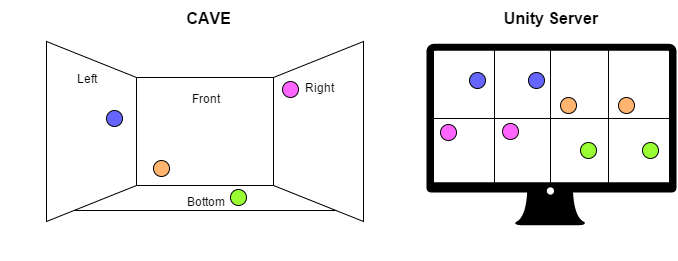

The diagram above was exported from draw.io. Its source (the exported page's mxGraphModel, read from the mxfile embedded in the PNG):
<mxGraphModel dx="1463" dy="776" grid="1" gridSize="10" guides="1" tooltips="1" connect="1" arrows="1" fold="1" page="1" pageScale="1" pageWidth="826" pageHeight="1169" background="#ffffff" math="0">
  <root>
    <mxCell id="0" />
    <mxCell id="1" parent="0" />
    <mxCell id="38" value="" style="group" vertex="1" connectable="0" parent="1">
      <mxGeometry x="6" y="88" width="407" height="209" as="geometry" />
    </mxCell>
    <mxCell id="8" value="" style="whiteSpace=wrap;html=1;align=left;" vertex="1" parent="38">
      <mxGeometry x="135" y="76" width="137" height="109" as="geometry" />
    </mxCell>
    <mxCell id="10" value="" style="shape=trapezoid;whiteSpace=wrap;html=1;align=left;rotation=0;size=0.23433583959899748;" vertex="1" parent="38">
      <mxGeometry x="70" y="184" width="266" height="25" as="geometry" />
    </mxCell>
    <mxCell id="9" value="" style="shape=trapezoid;whiteSpace=wrap;html=1;align=left;rotation=-90;" vertex="1" parent="38">
      <mxGeometry x="227" y="85" width="180" height="90" as="geometry" />
    </mxCell>
    <mxCell id="7" value="" style="shape=trapezoid;whiteSpace=wrap;html=1;align=left;rotation=90;" vertex="1" parent="38">
      <mxGeometry y="85" width="180" height="90" as="geometry" />
    </mxCell>
    <mxCell id="11" value="Left" style="text;html=1;strokeColor=none;fillColor=none;align=center;verticalAlign=middle;whiteSpace=wrap;overflow=hidden;" vertex="1" parent="38">
      <mxGeometry x="65" y="66" width="40" height="20" as="geometry" />
    </mxCell>
    <mxCell id="12" value="Right" style="text;html=1;strokeColor=none;fillColor=none;align=center;verticalAlign=middle;whiteSpace=wrap;overflow=hidden;" vertex="1" parent="38">
      <mxGeometry x="297" y="75" width="40" height="20" as="geometry" />
    </mxCell>
    <mxCell id="13" value="Front" style="text;html=1;strokeColor=none;fillColor=none;align=center;verticalAlign=middle;whiteSpace=wrap;overflow=hidden;" vertex="1" parent="38">
      <mxGeometry x="184" y="86" width="40" height="20" as="geometry" />
    </mxCell>
    <mxCell id="14" value="Bottom" style="text;html=1;strokeColor=none;fillColor=none;align=center;verticalAlign=middle;whiteSpace=wrap;overflow=hidden;" vertex="1" parent="38">
      <mxGeometry x="178" y="189" width="51" height="20" as="geometry" />
    </mxCell>
    <mxCell id="23" value="" style="strokeWidth=1;html=1;shape=mxgraph.flowchart.start_2;whiteSpace=wrap;fillColor=#6666FF;gradientColor=none;align=left;" vertex="1" parent="38">
      <mxGeometry x="105" y="109" width="16" height="16" as="geometry" />
    </mxCell>
    <mxCell id="26" value="" style="strokeWidth=1;html=1;shape=mxgraph.flowchart.start_2;whiteSpace=wrap;fillColor=#FF66FF;gradientColor=none;align=left;" vertex="1" parent="38">
      <mxGeometry x="281" y="80" width="16" height="16" as="geometry" />
    </mxCell>
    <mxCell id="29" value="" style="strokeWidth=1;html=1;shape=mxgraph.flowchart.start_2;whiteSpace=wrap;fillColor=#99FF33;gradientColor=none;align=left;" vertex="1" parent="38">
      <mxGeometry x="229" y="188" width="16" height="16" as="geometry" />
    </mxCell>
    <mxCell id="32" value="" style="strokeWidth=1;html=1;shape=mxgraph.flowchart.start_2;whiteSpace=wrap;fillColor=#FFB570;gradientColor=none;align=left;" vertex="1" parent="38">
      <mxGeometry x="152" y="159" width="16" height="16" as="geometry" />
    </mxCell>
    <mxCell id="36" value="CAVE" style="text;html=1;strokeColor=none;fillColor=none;align=center;verticalAlign=middle;whiteSpace=wrap;overflow=hidden;fontSize=16;fontStyle=1" vertex="1" parent="38">
      <mxGeometry x="183" width="47" height="30" as="geometry" />
    </mxCell>
    <mxCell id="39" value="" style="group" vertex="1" connectable="0" parent="1">
      <mxGeometry x="431" y="88" width="250" height="258" as="geometry" />
    </mxCell>
    <mxCell id="35" value="" style="group" vertex="1" connectable="0" parent="39">
      <mxGeometry y="8" width="250" height="250" as="geometry" />
    </mxCell>
    <mxCell id="16" value="" style="shape=image;verticalLabelPosition=bottom;labelBackgroundColor=#ffffff;verticalAlign=top;aspect=fixed;image=data:image/svg+xml,(base64 omitted: 1668 chars);" vertex="1" parent="35">
      <mxGeometry width="250" height="250" as="geometry" />
    </mxCell>
    <mxCell id="17" value="" style="line;html=1;align=left;strokeWidth=1;" vertex="1" parent="35">
      <mxGeometry x="7" y="104" width="238" height="10" as="geometry" />
    </mxCell>
    <mxCell id="18" value="" style="line;html=1;strokeWidth=1;align=left;rotation=-90;" vertex="1" parent="35">
      <mxGeometry x="56" y="101" width="136" height="10" as="geometry" />
    </mxCell>
    <mxCell id="19" value="" style="line;html=1;strokeWidth=1;align=left;rotation=-90;" vertex="1" parent="35">
      <mxGeometry x="114" y="104" width="136" height="10" as="geometry" />
    </mxCell>
    <mxCell id="20" value="" style="line;html=1;strokeWidth=1;align=left;rotation=-90;" vertex="1" parent="35">
      <mxGeometry y="101" width="136" height="10" as="geometry" />
    </mxCell>
    <mxCell id="24" value="" style="strokeWidth=1;html=1;shape=mxgraph.flowchart.start_2;whiteSpace=wrap;fillColor=#6666FF;gradientColor=none;align=left;" vertex="1" parent="35">
      <mxGeometry x="43" y="63" width="16" height="16" as="geometry" />
    </mxCell>
    <mxCell id="25" value="&lt;div style=&quot;text-align: center&quot;&gt;&lt;br&gt;&lt;/div&gt;" style="strokeWidth=1;html=1;shape=mxgraph.flowchart.start_2;whiteSpace=wrap;fillColor=#6666FF;gradientColor=none;align=left;" vertex="1" parent="35">
      <mxGeometry x="102" y="63" width="16" height="16" as="geometry" />
    </mxCell>
    <mxCell id="27" value="" style="strokeWidth=1;html=1;shape=mxgraph.flowchart.start_2;whiteSpace=wrap;fillColor=#FF66FF;gradientColor=none;align=left;" vertex="1" parent="35">
      <mxGeometry x="14" y="115" width="16" height="16" as="geometry" />
    </mxCell>
    <mxCell id="28" value="" style="strokeWidth=1;html=1;shape=mxgraph.flowchart.start_2;whiteSpace=wrap;fillColor=#FF66FF;gradientColor=none;align=left;" vertex="1" parent="35">
      <mxGeometry x="76" y="114" width="16" height="16" as="geometry" />
    </mxCell>
    <mxCell id="40" style="edgeStyle=orthogonalEdgeStyle;rounded=0;html=1;exitX=0.5;exitY=0;exitPerimeter=0;entryX=0.5;entryY=0;entryPerimeter=0;endArrow=none;endFill=0;fontSize=16;" edge="1" parent="35" source="30" target="30">
      <mxGeometry relative="1" as="geometry" />
    </mxCell>
    <mxCell id="30" value="" style="strokeWidth=1;html=1;shape=mxgraph.flowchart.start_2;whiteSpace=wrap;fillColor=#99FF33;gradientColor=none;align=left;" vertex="1" parent="35">
      <mxGeometry x="154" y="133" width="16" height="16" as="geometry" />
    </mxCell>
    <mxCell id="31" value="" style="strokeWidth=1;html=1;shape=mxgraph.flowchart.start_2;whiteSpace=wrap;fillColor=#99FF33;gradientColor=none;align=left;" vertex="1" parent="35">
      <mxGeometry x="216" y="133" width="16" height="16" as="geometry" />
    </mxCell>
    <mxCell id="33" value="" style="strokeWidth=1;html=1;shape=mxgraph.flowchart.start_2;whiteSpace=wrap;fillColor=#FFB570;gradientColor=none;align=left;" vertex="1" parent="35">
      <mxGeometry x="134" y="88" width="16" height="16" as="geometry" />
    </mxCell>
    <mxCell id="34" value="" style="strokeWidth=1;html=1;shape=mxgraph.flowchart.start_2;whiteSpace=wrap;fillColor=#FFB570;gradientColor=none;align=left;" vertex="1" parent="35">
      <mxGeometry x="192" y="88" width="16" height="16" as="geometry" />
    </mxCell>
    <mxCell id="37" value="Unity Server" style="text;html=1;strokeColor=none;fillColor=none;align=center;verticalAlign=middle;whiteSpace=wrap;overflow=hidden;fontSize=16;fontStyle=1" vertex="1" parent="39">
      <mxGeometry x="60" width="128" height="30" as="geometry" />
    </mxCell>
  </root>
</mxGraphModel>